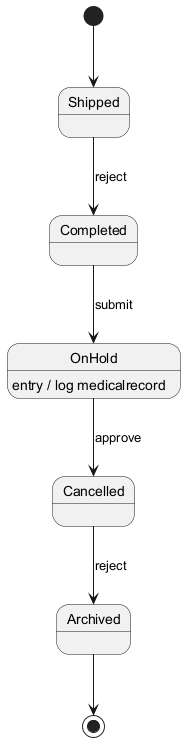

The diagram above was rendered by PlantUML. Its source (embedded in the PNG):
@startuml
skinparam backgroundColor #FFFFFF
skinparam classBackgroundColor #E8F4FA
skinparam classBorderColor #2C7DA0
[*] --> Shipped
Shipped --> Completed : reject
Completed --> OnHold : submit
OnHold --> Cancelled : approve
OnHold : entry / log medicalrecord
Cancelled --> Archived : reject
Archived --> [*]
@enduml